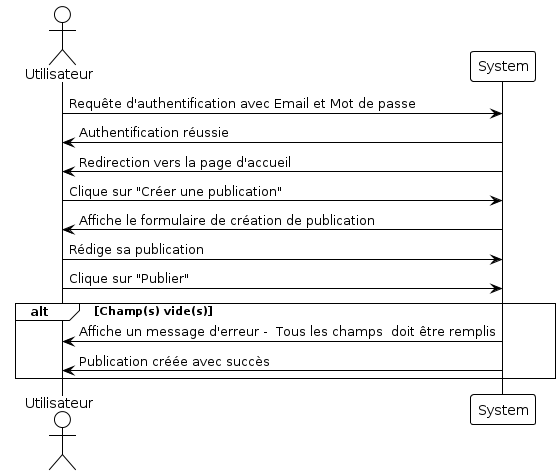

The diagram above was rendered by PlantUML. Its source (embedded in the PNG):
@startuml
!theme plain
actor Utilisateur

Utilisateur -> System: Requête d'authentification avec Email et Mot de passe
System -> Utilisateur: Authentification réussie

System -> Utilisateur: Redirection vers la page d'accueil

Utilisateur -> System: Clique sur "Créer une publication"

System -> Utilisateur: Affiche le formulaire de création de publication

Utilisateur -> System: Rédige sa publication

Utilisateur -> System: Clique sur "Publier"

alt Champ(s) vide(s)
    System -> Utilisateur: Affiche un message d'erreur -  Tous les champs  doit être remplis
    System -> Utilisateur: Publication créée avec succès
end
@enduml